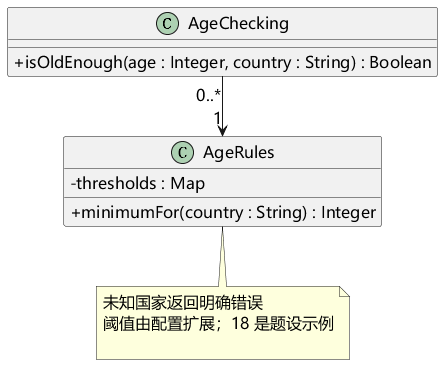

The diagram above was rendered by PlantUML. Its source (embedded in the PNG):
@startuml
skinparam defaultFontName Microsoft YaHei
skinparam defaultFontSize 16
skinparam shadowing false
skinparam classAttributeIconSize 0
skinparam backgroundColor white
class AgeChecking {
+ isOldEnough(age : Integer, country : String) : Boolean
}
class AgeRules {
- thresholds : Map
+ minimumFor(country : String) : Integer
}
AgeChecking "0..*" --> "1" AgeRules
note bottom of AgeRules
未知国家返回明确错误
阈值由配置扩展；18 是题设示例

end note
@enduml